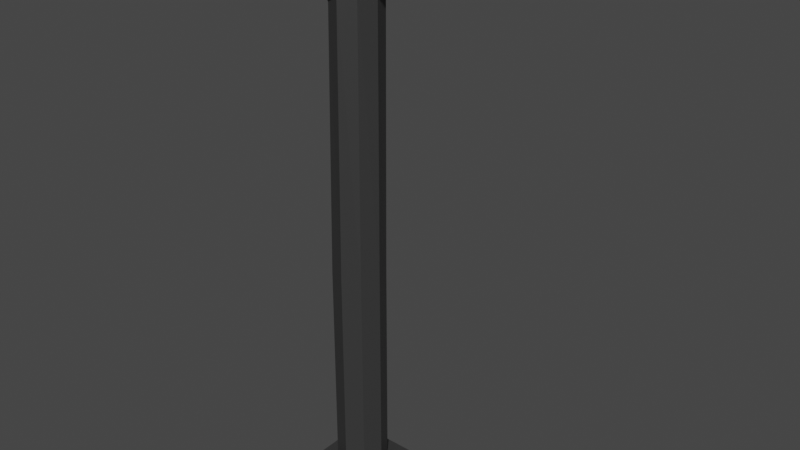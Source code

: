 # Source: Latarnia.blend  (saved by Blender 3.4.6; exported with 4.5.12 LTS)
import bpy
from mathutils import Matrix  # noqa: F401  (used for matrix-valued properties, if any)

bpy.ops.wm.read_factory_settings(use_empty=True)
scene = bpy.context.scene
scene.name = 'Scene'

# ---- collections
col_collection = bpy.data.collections.new('Collection'); scene.collection.children.link(col_collection)

# ---- materials (node trees are filled in below, after node groups)
mat_latarnia_black = bpy.data.materials.new('latarnia_black')
mat_latarnia_black.use_transparent_shadow = False
mat_latarnia_white = bpy.data.materials.new('latarnia_white')
mat_latarnia_white.use_transparent_shadow = False

# ---- material node trees
mat_latarnia_black.use_nodes = True; mat_latarnia_black.node_tree.nodes.clear()
_N = mat_latarnia_black.node_tree.nodes; _L = mat_latarnia_black.node_tree.links
n0 = _N.new('ShaderNodeBsdfPrincipled'); n0.name = 'Principled BSDF'; n0.location = (10, 300)
n0.distribution = 'GGX'
n0.subsurface_method = 'RANDOM_WALK_SKIN'
n0.inputs[0].default_value = (0.07143, 0.07143, 0.07143, 1.0)
n0.inputs[1].default_value = 0.5276
n0.inputs[3].default_value = 1.45
n0.inputs[27].default_value = (0.0, 0.0, 0.0, 1.0)
n0.inputs[28].default_value = 1.0
n1 = _N.new('ShaderNodeOutputMaterial'); n1.name = 'Material Output'; n1.location = (300, 300)
_L.new(n0.outputs[0], n1.inputs[0])
n1.is_active_output = True
mat_latarnia_white.use_nodes = True; mat_latarnia_white.node_tree.nodes.clear()
_N = mat_latarnia_white.node_tree.nodes; _L = mat_latarnia_white.node_tree.links
n0 = _N.new('ShaderNodeBsdfPrincipled'); n0.name = 'Principled BSDF'; n0.location = (10, 300)
n0.distribution = 'GGX'
n0.subsurface_method = 'RANDOM_WALK_SKIN'
n0.inputs[3].default_value = 1.45
n0.inputs[27].default_value = (0.0, 0.0, 0.0, 1.0)
n0.inputs[28].default_value = 1.0
n1 = _N.new('ShaderNodeOutputMaterial'); n1.name = 'Material Output'; n1.location = (300, 300)
_L.new(n0.outputs[0], n1.inputs[0])
n1.is_active_output = True

# ---- world
world_world = bpy.data.worlds.new('World'); scene.world = world_world
world_world.use_nodes = True; world_world.node_tree.nodes.clear()
_N = world_world.node_tree.nodes; _L = world_world.node_tree.links
n0 = _N.new('ShaderNodeOutputWorld'); n0.name = 'World Output'; n0.location = (300, 300)
n1 = _N.new('ShaderNodeBackground'); n1.name = 'Background'; n1.location = (10, 300)
n1.inputs[0].default_value = (0.05088, 0.05088, 0.05088, 1.0)
_L.new(n1.outputs[0], n0.inputs[0])
n0.is_active_output = True
world_world.color = (0.05088, 0.05088, 0.05088)
world_world.use_sun_shadow = False
world_world.sun_shadow_jitter_overblur = 0.0

# ---- meshes
me_plane = bpy.data.meshes.new('Plane')
me_plane.from_pydata([(-0.24, -0.24, 0.0), (0.24, -0.24, 0.0), (-0.24, 0.24, 0.0), (0.24, 0.24, 0.0), (-0.336, 0.0, 0.0), (0.336, 0.0, 0.0), (0.0, -0.336, 0.0), (0.0, 0.336, 0.0), (-0.24, -0.24, 3.0), (0.24, -0.24, 3.0), (-0.24, 0.24, 3.0), (0.24, 0.24, 3.0), (-0.336, 0.0, 3.0), (0.336, 0.0, 3.0), (0.0, -0.336, 3.0), (0.0, 0.336, 3.0), (-0.1742, -0.24, 6.458), (0.2606, -0.24, 6.661), (-0.1742, 0.24, 6.458), (0.2606, 0.24, 6.661), (-0.2612, 0.0, 6.417), (0.3476, 0.0, 6.702), (0.04322, -0.336, 6.56), (0.04322, 0.336, 6.56), (-0.04146, -0.5, 6.741), (1.77, -0.5, 7.587), (-0.04146, 0.5, 6.741), (1.77, 0.5, 7.587), (-0.1054, 0.5, 6.823), (-0.1054, -0.5, 6.823), (1.707, -0.5, 7.67), (1.707, 0.5, 7.67), (-0.4012, 0.0, 6.464), (1.827, -0.5, 7.632), (1.827, 0.5, 7.632), (1.763, -0.5, 7.714), (1.763, 0.5, 7.714), (1.757, -0.5, 7.609), (1.757, 0.5, 7.609), (0.4103, 0.0, 6.759), (-0.5, -0.5, 0.025), (0.5, -0.5, 0.025), (-0.5, 0.5, 0.025), (0.5, 0.5, 0.025), (-0.5, -0.5, 0.075), (0.5, -0.5, 0.075), (-0.5, 0.5, 0.075), (0.5, 0.5, 0.075), (0.08027, 0.3039, 0.0), (0.08027, 0.3039, 3.0), (0.1054, 0.3667, 0.0), (0.02512, 0.3988, 0.0), (0.1054, 0.3667, 3.0), (0.02512, 0.3988, 3.0)], [], [(3, 5, 13, 11), (4, 0, 6, 1, 5, 3, 48, 7, 2), (13, 9, 17, 21), (0, 4, 12, 8), (6, 0, 8, 14), (5, 1, 9, 13), (2, 7, 15, 10), (1, 6, 14, 9), (48, 3, 11, 49), (4, 2, 10, 12), (20, 18, 23, 19, 21, 17, 22, 16), (10, 15, 23, 18), (9, 14, 22, 17), (14, 8, 16, 22), (12, 10, 18, 20), (8, 12, 20, 16), (11, 13, 21, 19), (15, 49, 11, 19, 23), (27, 26, 28, 31), (23, 26, 18), (18, 26, 20), (20, 24, 29, 32), (16, 24, 20), (22, 16, 24), (17, 22, 24), (25, 21, 17), (24, 17, 25), (23, 19, 26), (26, 27, 19), (21, 27, 19), (21, 27, 38, 39), (29, 30, 31, 28), (28, 32, 29), (24, 25, 30, 29), (26, 20, 32, 28), (31, 30, 35, 36), (33, 34, 36, 35), (30, 25, 33, 35), (25, 27, 34, 33), (27, 31, 36, 34), (37, 39, 38), (25, 21, 39, 37), (27, 25, 37, 38), (40, 42, 43, 41), (44, 45, 47, 46), (41, 43, 47, 45), (42, 40, 44, 46), (43, 42, 46, 47), (40, 41, 45, 44), (7, 48, 50, 51), (51, 50, 52, 53), (48, 49, 52, 50), (49, 15, 53, 52), (15, 7, 51, 53)])
me_plane.polygons.foreach_set('material_index', [0, 0, 0, 0, 0, 0, 0, 0, 0, 0, 0, 0, 0, 0, 0, 0, 0, 0, 0, 0, 0, 0, 0, 0, 0, 0, 0, 0, 0, 0, 0, 0, 0, 0, 0, 0, 0, 0, 0, 0, 1, 0, 0, 0, 0, 0, 0, 0, 0, 0, 0, 0, 0, 0])
_uv = me_plane.uv_layers.new(name='UVMap')
_uv.uv.foreach_set('vector', [0.0, 0.0, 0.0, 0.0, 0.0, 0.0, 0.0, 0.0, 0.0, 0.0, 0.0, 0.0, 0.0, 0.0, 0.0, 0.0, 0.0, 0.0, 0.0, 0.0, 0.0, 0.0, 0.0, 0.0, 0.0, 0.0, 0.0, 0.0, 0.0, 0.0, 0.0, 0.0, 0.0, 0.0, 0.0, 0.0, 0.0, 0.0, 0.0, 0.0, 0.0, 0.0, 0.0, 0.0, 0.0, 0.0, 0.0, 0.0, 0.0, 0.0, 0.0, 0.0, 0.0, 0.0, 0.0, 0.0, 0.0, 0.0, 0.0, 0.0, 0.0, 0.0, 0.0, 0.0, 0.0, 0.0, 0.0, 0.0, 0.0, 0.0, 0.0, 0.0, 0.0, 0.0, 0.0, 0.0, 0.0, 0.0, 0.0, 0.0, 0.0, 0.0, 0.0, 0.0, 0.0, 0.0, 0.0, 0.0, 0.0, 0.0, 0.0, 0.0, 0.0, 0.0, 0.0, 0.0, 0.0, 0.0, 0.0, 0.0, 0.0, 0.0, 0.0, 0.0, 0.0, 0.0, 0.0, 0.0, 0.0, 0.0, 0.0, 0.0, 0.0, 0.0, 0.0, 0.0, 0.0, 0.0, 0.0, 0.0, 0.0, 0.0, 0.0, 0.0, 0.0, 0.0, 0.0, 0.0, 0.0, 0.0, 0.0, 0.0, 0.0, 0.0, 0.0, 0.0, 0.0, 0.0, 0.0, 0.0, 0.0, 0.0, 0.0, 0.0, 0.0, 0.0, 0.0, 0.0, 0.0, 0.0, 0.0, 0.0, 0.0, 0.0, 0.0, 0.0, 0.0, 0.0, 0.0, 0.0, 0.0, 0.0, 0.0, 0.0, 1.0, 1.0, 0.0, 0.0, 0.0, 0.0, 1.0, 1.0, 0.0, 0.0, 0.0, 0.0, 0.0, 0.0, 0.0, 0.0, 0.0, 0.0, 0.0, 0.0, 0.0, 0.0, 0.0, 0.0, 0.0, 0.0, 0.0, 0.0, 0.0, 0.0, 0.0, 0.0, 0.0, 0.0, 0.0, 0.0, 0.0, 0.0, 0.0, 0.0, 0.0, 0.0, 0.0, 0.0, 0.0, 0.0, 0.0, 0.0, 0.0, 0.0, 0.0, 0.0, 0.0, 0.0, 0.0, 0.0, 0.0, 0.0, 0.0, 0.0, 0.0, 0.0, 0.0, 0.0, 0.0, 0.0, 1.0, 1.0, 0.0, 0.0, 0.0, 0.0, 1.0, 1.0, 0.0, 0.0, 0.0, 0.0, 1.0, 1.0, 1.0, 1.0, 0.0, 0.0, 0.0, 0.0, 1.0, 0.0, 1.0, 1.0, 0.0, 1.0, 0.0, 0.0, 0.0, 0.0, 0.0, 0.0, 0.0, 0.0, 0.0, 0.0, 0.0, 0.0, 0.0, 0.0, 0.0, 0.0, 0.0, 0.0, 0.0, 0.0, 0.0, 0.0, 1.0, 1.0, 1.0, 0.0, 1.0, 0.0, 1.0, 1.0, 0.0, 0.0, 1.0, 1.0, 1.0, 1.0, 0.0, 0.0, 0.0, 0.0, 0.0, 0.0, 0.0, 0.0, 0.0, 0.0, 0.0, 0.0, 1.0, 1.0, 1.0, 1.0, 0.0, 0.0, 1.0, 1.0, 1.0, 1.0, 1.0, 1.0, 1.0, 1.0, 0.0, 0.0, 0.0, 0.0, 1.0, 1.0, 0.0, 0.0, 0.0, 0.0, 0.0, 0.0, 0.0, 0.0, 1.0, 1.0, 0.0, 0.0, 0.0, 0.0, 1.0, 1.0, 0.0, 0.0, 0.0, 1.0, 1.0, 1.0, 1.0, 0.0, 0.0, 0.0, 1.0, 0.0, 1.0, 1.0, 0.0, 1.0, 1.0, 0.0, 1.0, 1.0, 1.0, 1.0, 1.0, 0.0, 0.0, 1.0, 0.0, 0.0, 0.0, 0.0, 0.0, 1.0, 1.0, 1.0, 0.0, 1.0, 0.0, 1.0, 1.0, 1.0, 0.0, 0.0, 1.0, 0.0, 1.0, 0.0, 0.0, 0.0, 0.0, 0.0, 0.0, 0.0, 0.0, 0.0, 0.0, 0.0, 0.0, 0.0, 0.0, 0.0, 0.0, 0.0, 0.0, 0.0, 0.0, 0.0, 0.0, 0.0, 0.0, 0.0, 0.0, 0.0, 0.0, 0.0, 0.0, 0.0, 0.0, 0.0, 0.0, 0.0, 0.0, 0.0, 0.0, 0.0, 0.0, 0.0, 0.0, 0.0])
me_plane.materials.append(mat_latarnia_black)
me_plane.materials.append(mat_latarnia_white)
me_plane.update()

# ---- objects
ob_plane = bpy.data.objects.new('Plane', me_plane)

# ---- transforms, parenting, visibility, modifiers, constraints
ob_plane.location = (0.0, 0.0, 0.0)

# ---- collection membership
col_collection.objects.link(ob_plane)

# ---- scene / render settings (as saved in the file)
scene.frame_start = 1; scene.frame_end = 250; scene.frame_set(1)
scene.render.engine = 'BLENDER_EEVEE_NEXT'
scene.cycles.sampling_pattern = 'TABULATED_SOBOL'
scene.cycles.use_light_tree = False
scene.view_settings.view_transform = 'Filmic'
bpy.context.view_layer.update()

# ---- added for rendering (the .blend has no active camera and no usable light): camera, sun
cam_auto = bpy.data.cameras.new('AutoCamera')
cam_auto.lens = 50.0
cam_auto.sensor_width = 36.0
cam_auto.clip_end = 1000.0
ob_auto_camera = bpy.data.objects.new('AutoCamera', cam_auto)
scene.collection.objects.link(ob_auto_camera)
ob_auto_camera.location = (8.176, -9.01475, 9.86691)
ob_auto_camera.rotation_euler = (1.09748, -7.21219e-08, 0.694738)
scene.camera = ob_auto_camera
light_auto_sun = bpy.data.lights.new('AutoSun', 'SUN')
light_auto_sun.energy = 3.0
light_auto_sun.angle = 0.0523599
ob_auto_sun = bpy.data.objects.new('AutoSun', light_auto_sun)
scene.collection.objects.link(ob_auto_sun)
ob_auto_sun.rotation_euler = (0.872665, 0.174533, 0.523599)
bpy.context.view_layer.update()
